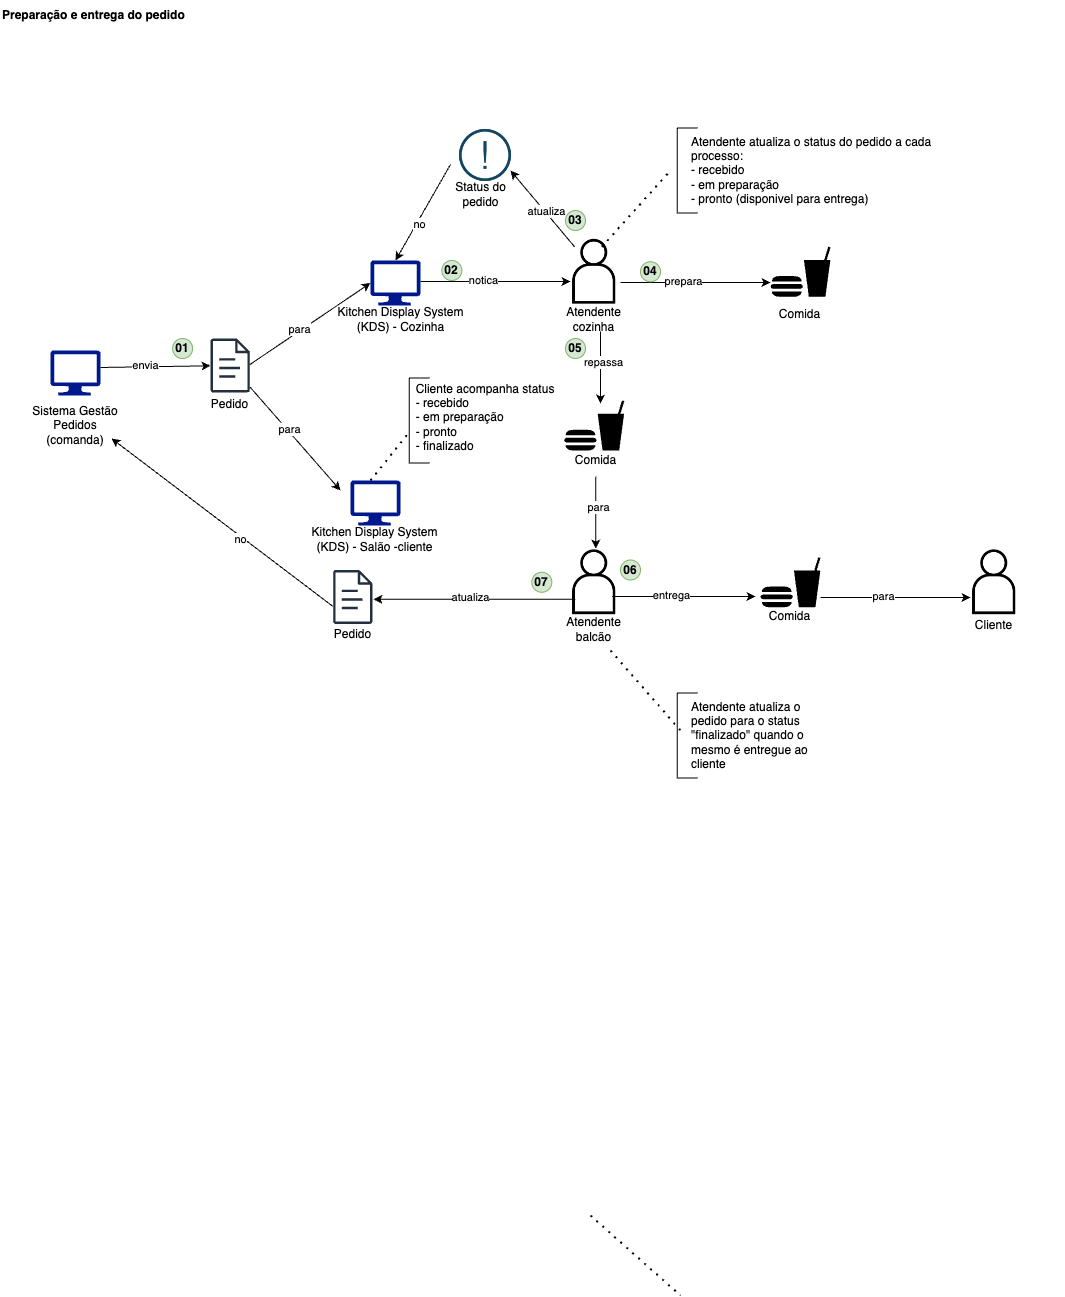

The diagram above was exported from draw.io. Its source (the exported page's mxGraphModel, read from the mxfile embedded in the PNG):
<mxGraphModel dx="1434" dy="786" grid="1" gridSize="10" guides="1" tooltips="1" connect="1" arrows="1" fold="1" page="1" pageScale="1" pageWidth="1169" pageHeight="827" math="0" shadow="0">
  <root>
    <mxCell id="0" />
    <mxCell id="1" parent="0" />
    <mxCell id="9oecfKUrVN_P-JvrLzNh-1" value="" style="sketch=0;aspect=fixed;pointerEvents=1;shadow=0;dashed=0;html=1;strokeColor=none;labelPosition=center;verticalLabelPosition=bottom;verticalAlign=top;align=center;fillColor=#00188D;shape=mxgraph.azure.computer" vertex="1" parent="1">
      <mxGeometry x="60" y="360" width="50" height="45" as="geometry" />
    </mxCell>
    <mxCell id="9oecfKUrVN_P-JvrLzNh-2" value="Sistema Gestão Pedidos (comanda)&lt;br&gt;" style="text;html=1;strokeColor=none;fillColor=none;align=center;verticalAlign=middle;whiteSpace=wrap;rounded=0;" vertex="1" parent="1">
      <mxGeometry x="40" y="420" width="90" height="30" as="geometry" />
    </mxCell>
    <mxCell id="9oecfKUrVN_P-JvrLzNh-3" value="" style="endArrow=classic;html=1;rounded=0;labelBackgroundColor=none;fontColor=default;" edge="1" parent="1" target="9oecfKUrVN_P-JvrLzNh-5">
      <mxGeometry width="50" height="50" relative="1" as="geometry">
        <mxPoint x="110" y="377" as="sourcePoint" />
        <mxPoint x="170" y="310" as="targetPoint" />
        <Array as="points">
          <mxPoint x="110" y="377" />
        </Array>
      </mxGeometry>
    </mxCell>
    <mxCell id="9oecfKUrVN_P-JvrLzNh-4" value="envia" style="edgeLabel;html=1;align=center;verticalAlign=middle;resizable=0;points=[];" vertex="1" connectable="0" parent="9oecfKUrVN_P-JvrLzNh-3">
      <mxGeometry x="-0.1754" y="2" relative="1" as="geometry">
        <mxPoint as="offset" />
      </mxGeometry>
    </mxCell>
    <mxCell id="9oecfKUrVN_P-JvrLzNh-5" value="" style="sketch=0;outlineConnect=0;fontColor=#232F3E;gradientColor=none;fillColor=#232F3D;strokeColor=none;dashed=0;verticalLabelPosition=bottom;verticalAlign=top;align=center;html=1;fontSize=12;fontStyle=0;aspect=fixed;pointerEvents=1;shape=mxgraph.aws4.document;" vertex="1" parent="1">
      <mxGeometry x="220" y="348" width="39.46" height="54" as="geometry" />
    </mxCell>
    <mxCell id="9oecfKUrVN_P-JvrLzNh-6" value="Pedido" style="text;html=1;strokeColor=none;fillColor=none;align=center;verticalAlign=middle;whiteSpace=wrap;rounded=0;" vertex="1" parent="1">
      <mxGeometry x="202.1" y="405" width="75.27" height="18" as="geometry" />
    </mxCell>
    <mxCell id="9oecfKUrVN_P-JvrLzNh-7" value="" style="sketch=0;aspect=fixed;pointerEvents=1;shadow=0;dashed=0;html=1;strokeColor=none;labelPosition=center;verticalLabelPosition=bottom;verticalAlign=top;align=center;fillColor=#00188D;shape=mxgraph.azure.computer" vertex="1" parent="1">
      <mxGeometry x="380" y="270" width="50" height="45" as="geometry" />
    </mxCell>
    <mxCell id="9oecfKUrVN_P-JvrLzNh-8" value="" style="endArrow=classic;html=1;rounded=0;labelBackgroundColor=none;fontColor=default;entryX=0;entryY=0.5;entryDx=0;entryDy=0;entryPerimeter=0;" edge="1" parent="1" target="9oecfKUrVN_P-JvrLzNh-7">
      <mxGeometry width="50" height="50" relative="1" as="geometry">
        <mxPoint x="259.46" y="374" as="sourcePoint" />
        <mxPoint x="329.46" y="312" as="targetPoint" />
        <Array as="points">
          <mxPoint x="259.46" y="374" />
        </Array>
      </mxGeometry>
    </mxCell>
    <mxCell id="9oecfKUrVN_P-JvrLzNh-9" value="para" style="edgeLabel;html=1;align=center;verticalAlign=middle;resizable=0;points=[];" vertex="1" connectable="0" parent="9oecfKUrVN_P-JvrLzNh-8">
      <mxGeometry x="-0.1754" y="2" relative="1" as="geometry">
        <mxPoint as="offset" />
      </mxGeometry>
    </mxCell>
    <mxCell id="9oecfKUrVN_P-JvrLzNh-12" value="Kitchen Display System (KDS) - Cozinha" style="text;html=1;strokeColor=none;fillColor=none;align=center;verticalAlign=middle;whiteSpace=wrap;rounded=0;" vertex="1" parent="1">
      <mxGeometry x="340.00000000000006" y="320" width="141.32" height="18" as="geometry" />
    </mxCell>
    <mxCell id="9oecfKUrVN_P-JvrLzNh-13" value="" style="endArrow=classic;html=1;rounded=0;labelBackgroundColor=none;fontColor=default;" edge="1" parent="1">
      <mxGeometry width="50" height="50" relative="1" as="geometry">
        <mxPoint x="259.46" y="396.5" as="sourcePoint" />
        <mxPoint x="350" y="500" as="targetPoint" />
        <Array as="points">
          <mxPoint x="259.46" y="396.5" />
        </Array>
      </mxGeometry>
    </mxCell>
    <mxCell id="9oecfKUrVN_P-JvrLzNh-14" value="para" style="edgeLabel;html=1;align=center;verticalAlign=middle;resizable=0;points=[];" vertex="1" connectable="0" parent="9oecfKUrVN_P-JvrLzNh-13">
      <mxGeometry x="-0.1754" y="2" relative="1" as="geometry">
        <mxPoint as="offset" />
      </mxGeometry>
    </mxCell>
    <mxCell id="9oecfKUrVN_P-JvrLzNh-15" value="" style="sketch=0;aspect=fixed;pointerEvents=1;shadow=0;dashed=0;html=1;strokeColor=none;labelPosition=center;verticalLabelPosition=bottom;verticalAlign=top;align=center;fillColor=#00188D;shape=mxgraph.azure.computer" vertex="1" parent="1">
      <mxGeometry x="360" y="490" width="50" height="45" as="geometry" />
    </mxCell>
    <mxCell id="9oecfKUrVN_P-JvrLzNh-19" value="Kitchen Display System (KDS) - Salão -cliente" style="text;html=1;strokeColor=none;fillColor=none;align=center;verticalAlign=middle;whiteSpace=wrap;rounded=0;" vertex="1" parent="1">
      <mxGeometry x="314.34000000000003" y="540" width="141.32" height="18" as="geometry" />
    </mxCell>
    <mxCell id="9oecfKUrVN_P-JvrLzNh-21" value="" style="shape=image;html=1;verticalAlign=top;verticalLabelPosition=bottom;labelBackgroundColor=none;imageAspect=0;aspect=fixed;image=https://cdn2.iconfinder.com/data/icons/essential-web-2/50/user-person-account-avatar-customer-128.png" vertex="1" parent="1">
      <mxGeometry x="570" y="247.5" width="67.5" height="67.5" as="geometry" />
    </mxCell>
    <mxCell id="9oecfKUrVN_P-JvrLzNh-22" value="" style="endArrow=classic;html=1;rounded=0;labelBackgroundColor=none;fontColor=default;" edge="1" parent="1">
      <mxGeometry width="50" height="50" relative="1" as="geometry">
        <mxPoint x="430" y="291" as="sourcePoint" />
        <mxPoint x="580" y="291" as="targetPoint" />
        <Array as="points">
          <mxPoint x="430" y="291" />
        </Array>
      </mxGeometry>
    </mxCell>
    <mxCell id="9oecfKUrVN_P-JvrLzNh-23" value="notica" style="edgeLabel;html=1;align=center;verticalAlign=middle;resizable=0;points=[];" vertex="1" connectable="0" parent="9oecfKUrVN_P-JvrLzNh-22">
      <mxGeometry x="-0.1754" y="2" relative="1" as="geometry">
        <mxPoint as="offset" />
      </mxGeometry>
    </mxCell>
    <mxCell id="9oecfKUrVN_P-JvrLzNh-24" value="Atendente &lt;br&gt;cozinha" style="text;html=1;strokeColor=none;fillColor=none;align=center;verticalAlign=middle;whiteSpace=wrap;rounded=0;" vertex="1" parent="1">
      <mxGeometry x="533.09" y="320" width="141.32" height="18" as="geometry" />
    </mxCell>
    <mxCell id="9oecfKUrVN_P-JvrLzNh-25" value="" style="endArrow=classic;html=1;rounded=0;labelBackgroundColor=none;fontColor=default;" edge="1" parent="1">
      <mxGeometry width="50" height="50" relative="1" as="geometry">
        <mxPoint x="630" y="292" as="sourcePoint" />
        <mxPoint x="780" y="292" as="targetPoint" />
        <Array as="points">
          <mxPoint x="630" y="292" />
        </Array>
      </mxGeometry>
    </mxCell>
    <mxCell id="9oecfKUrVN_P-JvrLzNh-26" value="prepara" style="edgeLabel;html=1;align=center;verticalAlign=middle;resizable=0;points=[];" vertex="1" connectable="0" parent="9oecfKUrVN_P-JvrLzNh-25">
      <mxGeometry x="-0.1754" y="2" relative="1" as="geometry">
        <mxPoint as="offset" />
      </mxGeometry>
    </mxCell>
    <mxCell id="9oecfKUrVN_P-JvrLzNh-28" value="" style="shape=mxgraph.signs.food.fast_food;html=1;pointerEvents=1;fillColor=#000000;strokeColor=none;verticalLabelPosition=bottom;verticalAlign=top;align=center;" vertex="1" parent="1">
      <mxGeometry x="780" y="256.25" width="60" height="50" as="geometry" />
    </mxCell>
    <mxCell id="9oecfKUrVN_P-JvrLzNh-29" value="Comida" style="text;html=1;strokeColor=none;fillColor=none;align=center;verticalAlign=middle;whiteSpace=wrap;rounded=0;" vertex="1" parent="1">
      <mxGeometry x="739.34" y="315" width="141.32" height="18" as="geometry" />
    </mxCell>
    <mxCell id="9oecfKUrVN_P-JvrLzNh-30" value="" style="endArrow=none;dashed=1;html=1;dashPattern=1 3;strokeWidth=2;rounded=0;exitX=0.75;exitY=0;exitDx=0;exitDy=0;" edge="1" parent="1">
      <mxGeometry width="50" height="50" relative="1" as="geometry">
        <mxPoint x="611.41" y="256.25" as="sourcePoint" />
        <mxPoint x="680" y="180" as="targetPoint" />
      </mxGeometry>
    </mxCell>
    <mxCell id="9oecfKUrVN_P-JvrLzNh-31" value="&lt;div style=&quot;text-align: left;&quot;&gt;&lt;/div&gt;&lt;div style=&quot;text-align: left;&quot;&gt;Atendente atualiza o status do pedido a cada processo:&lt;/div&gt;&lt;div style=&quot;text-align: left;&quot;&gt;- recebido&lt;/div&gt;&lt;div style=&quot;text-align: left;&quot;&gt;&lt;span style=&quot;background-color: initial;&quot;&gt;- em preparação&lt;/span&gt;&lt;/div&gt;&lt;div style=&quot;text-align: left;&quot;&gt;- pronto (disponivel para entrega)&lt;/div&gt;" style="text;html=1;strokeColor=none;fillColor=none;align=center;verticalAlign=middle;whiteSpace=wrap;rounded=0;" vertex="1" parent="1">
      <mxGeometry x="700" y="165" width="250" height="30" as="geometry" />
    </mxCell>
    <mxCell id="9oecfKUrVN_P-JvrLzNh-32" value="" style="shape=partialRectangle;whiteSpace=wrap;html=1;bottom=1;right=1;left=1;top=0;fillColor=none;routingCenterX=-0.5;rotation=90;" vertex="1" parent="1">
      <mxGeometry x="386.32000000000005" y="420" width="85" height="20" as="geometry" />
    </mxCell>
    <mxCell id="9oecfKUrVN_P-JvrLzNh-33" value="" style="endArrow=classic;html=1;rounded=0;labelBackgroundColor=none;fontColor=default;" edge="1" parent="1">
      <mxGeometry width="50" height="50" relative="1" as="geometry">
        <mxPoint x="610" y="341" as="sourcePoint" />
        <mxPoint x="610" y="413" as="targetPoint" />
        <Array as="points">
          <mxPoint x="610" y="341" />
        </Array>
      </mxGeometry>
    </mxCell>
    <mxCell id="9oecfKUrVN_P-JvrLzNh-34" value="repassa" style="edgeLabel;html=1;align=center;verticalAlign=middle;resizable=0;points=[];" vertex="1" connectable="0" parent="9oecfKUrVN_P-JvrLzNh-33">
      <mxGeometry x="-0.1754" y="2" relative="1" as="geometry">
        <mxPoint as="offset" />
      </mxGeometry>
    </mxCell>
    <mxCell id="9oecfKUrVN_P-JvrLzNh-36" value="" style="shape=mxgraph.signs.food.fast_food;html=1;pointerEvents=1;fillColor=#000000;strokeColor=none;verticalLabelPosition=bottom;verticalAlign=top;align=center;" vertex="1" parent="1">
      <mxGeometry x="573.75" y="410" width="60" height="50" as="geometry" />
    </mxCell>
    <mxCell id="9oecfKUrVN_P-JvrLzNh-37" value="Comida" style="text;html=1;strokeColor=none;fillColor=none;align=center;verticalAlign=middle;whiteSpace=wrap;rounded=0;" vertex="1" parent="1">
      <mxGeometry x="535.09" y="461" width="141.32" height="18" as="geometry" />
    </mxCell>
    <mxCell id="9oecfKUrVN_P-JvrLzNh-38" value="" style="shape=image;html=1;verticalAlign=top;verticalLabelPosition=bottom;labelBackgroundColor=none;imageAspect=0;aspect=fixed;image=https://cdn2.iconfinder.com/data/icons/essential-web-2/50/user-person-account-avatar-customer-128.png" vertex="1" parent="1">
      <mxGeometry x="570" y="558" width="67.5" height="67.5" as="geometry" />
    </mxCell>
    <mxCell id="9oecfKUrVN_P-JvrLzNh-39" value="Atendente &lt;br&gt;balcão" style="text;html=1;strokeColor=none;fillColor=none;align=center;verticalAlign=middle;whiteSpace=wrap;rounded=0;" vertex="1" parent="1">
      <mxGeometry x="533.09" y="630" width="141.32" height="18" as="geometry" />
    </mxCell>
    <mxCell id="9oecfKUrVN_P-JvrLzNh-40" value="" style="endArrow=classic;html=1;rounded=0;labelBackgroundColor=none;fontColor=default;" edge="1" parent="1">
      <mxGeometry width="50" height="50" relative="1" as="geometry">
        <mxPoint x="605.25" y="486" as="sourcePoint" />
        <mxPoint x="605.25" y="558" as="targetPoint" />
        <Array as="points">
          <mxPoint x="605.25" y="486" />
        </Array>
      </mxGeometry>
    </mxCell>
    <mxCell id="9oecfKUrVN_P-JvrLzNh-41" value="para" style="edgeLabel;html=1;align=center;verticalAlign=middle;resizable=0;points=[];" vertex="1" connectable="0" parent="9oecfKUrVN_P-JvrLzNh-40">
      <mxGeometry x="-0.1754" y="2" relative="1" as="geometry">
        <mxPoint as="offset" />
      </mxGeometry>
    </mxCell>
    <mxCell id="9oecfKUrVN_P-JvrLzNh-42" value="" style="endArrow=none;dashed=1;html=1;dashPattern=1 3;strokeWidth=2;rounded=0;exitX=0.75;exitY=0;exitDx=0;exitDy=0;" edge="1" parent="1">
      <mxGeometry width="50" height="50" relative="1" as="geometry">
        <mxPoint x="380" y="490" as="sourcePoint" />
        <mxPoint x="420" y="440" as="targetPoint" />
      </mxGeometry>
    </mxCell>
    <mxCell id="9oecfKUrVN_P-JvrLzNh-43" value="" style="shape=partialRectangle;whiteSpace=wrap;html=1;bottom=1;right=1;left=1;top=0;fillColor=none;routingCenterX=-0.5;rotation=90;" vertex="1" parent="1">
      <mxGeometry x="654.34" y="170" width="85" height="20" as="geometry" />
    </mxCell>
    <mxCell id="9oecfKUrVN_P-JvrLzNh-44" value="&lt;div style=&quot;text-align: left;&quot;&gt;&lt;/div&gt;&lt;div style=&quot;text-align: left;&quot;&gt;Cliente acompanha status&lt;/div&gt;&lt;div style=&quot;text-align: left;&quot;&gt;- recebido&lt;/div&gt;&lt;div style=&quot;text-align: left;&quot;&gt;&lt;span style=&quot;background-color: initial;&quot;&gt;- em preparação&lt;/span&gt;&lt;/div&gt;&lt;div style=&quot;text-align: left;&quot;&gt;- pronto&lt;/div&gt;&lt;div style=&quot;text-align: left;&quot;&gt;- finalizado&lt;/div&gt;" style="text;html=1;strokeColor=none;fillColor=none;align=center;verticalAlign=middle;whiteSpace=wrap;rounded=0;" vertex="1" parent="1">
      <mxGeometry x="420" y="412" width="150" height="30" as="geometry" />
    </mxCell>
    <mxCell id="9oecfKUrVN_P-JvrLzNh-45" value="" style="endArrow=classic;html=1;rounded=0;labelBackgroundColor=none;fontColor=default;entryX=-0.083;entryY=0.665;entryDx=0;entryDy=0;entryPerimeter=0;" edge="1" parent="1">
      <mxGeometry width="50" height="50" relative="1" as="geometry">
        <mxPoint x="621.84" y="606" as="sourcePoint" />
        <mxPoint x="765.02" y="606" as="targetPoint" />
        <Array as="points">
          <mxPoint x="621.84" y="606" />
        </Array>
      </mxGeometry>
    </mxCell>
    <mxCell id="9oecfKUrVN_P-JvrLzNh-46" value="entrega" style="edgeLabel;html=1;align=center;verticalAlign=middle;resizable=0;points=[];" vertex="1" connectable="0" parent="9oecfKUrVN_P-JvrLzNh-45">
      <mxGeometry x="-0.1754" y="2" relative="1" as="geometry">
        <mxPoint as="offset" />
      </mxGeometry>
    </mxCell>
    <mxCell id="9oecfKUrVN_P-JvrLzNh-47" value="" style="shape=mxgraph.signs.food.fast_food;html=1;pointerEvents=1;fillColor=#000000;strokeColor=none;verticalLabelPosition=bottom;verticalAlign=top;align=center;" vertex="1" parent="1">
      <mxGeometry x="770" y="566.75" width="60" height="50" as="geometry" />
    </mxCell>
    <mxCell id="9oecfKUrVN_P-JvrLzNh-48" value="Comida" style="text;html=1;strokeColor=none;fillColor=none;align=center;verticalAlign=middle;whiteSpace=wrap;rounded=0;" vertex="1" parent="1">
      <mxGeometry x="729.34" y="616.75" width="141.32" height="18" as="geometry" />
    </mxCell>
    <mxCell id="9oecfKUrVN_P-JvrLzNh-49" value="" style="endArrow=classic;html=1;rounded=0;labelBackgroundColor=none;fontColor=default;" edge="1" parent="1">
      <mxGeometry width="50" height="50" relative="1" as="geometry">
        <mxPoint x="830" y="607" as="sourcePoint" />
        <mxPoint x="980" y="607" as="targetPoint" />
        <Array as="points">
          <mxPoint x="830" y="607" />
        </Array>
      </mxGeometry>
    </mxCell>
    <mxCell id="9oecfKUrVN_P-JvrLzNh-50" value="para" style="edgeLabel;html=1;align=center;verticalAlign=middle;resizable=0;points=[];" vertex="1" connectable="0" parent="9oecfKUrVN_P-JvrLzNh-49">
      <mxGeometry x="-0.1754" y="2" relative="1" as="geometry">
        <mxPoint as="offset" />
      </mxGeometry>
    </mxCell>
    <mxCell id="9oecfKUrVN_P-JvrLzNh-52" value="" style="shape=image;html=1;verticalAlign=top;verticalLabelPosition=bottom;labelBackgroundColor=none;imageAspect=0;aspect=fixed;image=https://cdn2.iconfinder.com/data/icons/essential-web-2/50/user-person-account-avatar-customer-128.png" vertex="1" parent="1">
      <mxGeometry x="970" y="558" width="67.5" height="67.5" as="geometry" />
    </mxCell>
    <mxCell id="9oecfKUrVN_P-JvrLzNh-53" value="Cliente" style="text;html=1;strokeColor=none;fillColor=none;align=center;verticalAlign=middle;whiteSpace=wrap;rounded=0;" vertex="1" parent="1">
      <mxGeometry x="933.09" y="625.5" width="141.32" height="18" as="geometry" />
    </mxCell>
    <mxCell id="9oecfKUrVN_P-JvrLzNh-54" value="" style="endArrow=classic;html=1;rounded=0;labelBackgroundColor=none;fontColor=default;" edge="1" parent="1">
      <mxGeometry x="0.0008" width="50" height="50" relative="1" as="geometry">
        <mxPoint x="584.84" y="608.75" as="sourcePoint" />
        <mxPoint x="383" y="608.75" as="targetPoint" />
        <Array as="points">
          <mxPoint x="584.84" y="608.75" />
        </Array>
        <mxPoint as="offset" />
      </mxGeometry>
    </mxCell>
    <mxCell id="9oecfKUrVN_P-JvrLzNh-70" value="atualiza" style="edgeLabel;html=1;align=center;verticalAlign=middle;resizable=0;points=[];" vertex="1" connectable="0" parent="9oecfKUrVN_P-JvrLzNh-54">
      <mxGeometry x="0.0388" y="-2" relative="1" as="geometry">
        <mxPoint as="offset" />
      </mxGeometry>
    </mxCell>
    <mxCell id="9oecfKUrVN_P-JvrLzNh-56" value="" style="sketch=0;outlineConnect=0;fontColor=#232F3E;gradientColor=none;fillColor=#232F3D;strokeColor=none;dashed=0;verticalLabelPosition=bottom;verticalAlign=top;align=center;html=1;fontSize=12;fontStyle=0;aspect=fixed;pointerEvents=1;shape=mxgraph.aws4.document;" vertex="1" parent="1">
      <mxGeometry x="342.54" y="579.5" width="39.46" height="54" as="geometry" />
    </mxCell>
    <mxCell id="9oecfKUrVN_P-JvrLzNh-57" value="Pedido" style="text;html=1;strokeColor=none;fillColor=none;align=center;verticalAlign=middle;whiteSpace=wrap;rounded=0;" vertex="1" parent="1">
      <mxGeometry x="324.63999999999993" y="634.75" width="75.27" height="18" as="geometry" />
    </mxCell>
    <mxCell id="9oecfKUrVN_P-JvrLzNh-58" value="" style="endArrow=classic;html=1;rounded=0;labelBackgroundColor=none;fontColor=default;entryX=0.9;entryY=0.933;entryDx=0;entryDy=0;entryPerimeter=0;" edge="1" parent="1" target="9oecfKUrVN_P-JvrLzNh-2">
      <mxGeometry width="50" height="50" relative="1" as="geometry">
        <mxPoint x="342.53999999999996" y="616" as="sourcePoint" />
        <mxPoint x="116.15" y="450" as="targetPoint" />
        <Array as="points">
          <mxPoint x="342.53999999999996" y="616" />
        </Array>
      </mxGeometry>
    </mxCell>
    <mxCell id="9oecfKUrVN_P-JvrLzNh-59" value="no" style="edgeLabel;html=1;align=center;verticalAlign=middle;resizable=0;points=[];" vertex="1" connectable="0" parent="9oecfKUrVN_P-JvrLzNh-58">
      <mxGeometry x="-0.1754" y="2" relative="1" as="geometry">
        <mxPoint as="offset" />
      </mxGeometry>
    </mxCell>
    <mxCell id="9oecfKUrVN_P-JvrLzNh-60" value="" style="endArrow=none;dashed=1;html=1;dashPattern=1 3;strokeWidth=2;rounded=0;" edge="1" parent="1">
      <mxGeometry width="50" height="50" relative="1" as="geometry">
        <mxPoint x="620" y="660" as="sourcePoint" />
        <mxPoint x="690" y="740" as="targetPoint" />
      </mxGeometry>
    </mxCell>
    <mxCell id="9oecfKUrVN_P-JvrLzNh-61" value="&lt;div style=&quot;text-align: left;&quot;&gt;&lt;/div&gt;&lt;div style=&quot;text-align: left;&quot;&gt;Atendente atualiza o pedido para o status &quot;finalizado&quot; quando o mesmo é entregue ao cliente&lt;/div&gt;" style="text;html=1;strokeColor=none;fillColor=none;align=center;verticalAlign=middle;whiteSpace=wrap;rounded=0;" vertex="1" parent="1">
      <mxGeometry x="700" y="730" width="150" height="30" as="geometry" />
    </mxCell>
    <mxCell id="9oecfKUrVN_P-JvrLzNh-62" value="" style="shape=partialRectangle;whiteSpace=wrap;html=1;bottom=1;right=1;left=1;top=0;fillColor=none;routingCenterX=-0.5;rotation=90;" vertex="1" parent="1">
      <mxGeometry x="654.34" y="735" width="85" height="20" as="geometry" />
    </mxCell>
    <mxCell id="9oecfKUrVN_P-JvrLzNh-63" value="" style="endArrow=none;dashed=1;html=1;dashPattern=1 3;strokeWidth=2;rounded=0;" edge="1" parent="1">
      <mxGeometry width="50" height="50" relative="1" as="geometry">
        <mxPoint x="600" y="1225" as="sourcePoint" />
        <mxPoint x="690" y="1305" as="targetPoint" />
      </mxGeometry>
    </mxCell>
    <mxCell id="9oecfKUrVN_P-JvrLzNh-64" value="01" style="ellipse;whiteSpace=wrap;html=1;fillColor=#d5e8d4;strokeColor=#82b366;fontStyle=1" vertex="1" parent="1">
      <mxGeometry x="182.1" y="348" width="20" height="20" as="geometry" />
    </mxCell>
    <mxCell id="9oecfKUrVN_P-JvrLzNh-65" value="02" style="ellipse;whiteSpace=wrap;html=1;fillColor=#d5e8d4;strokeColor=#82b366;fontStyle=1" vertex="1" parent="1">
      <mxGeometry x="451.32" y="270" width="20" height="20" as="geometry" />
    </mxCell>
    <mxCell id="9oecfKUrVN_P-JvrLzNh-71" value="" style="endArrow=classic;html=1;rounded=0;" edge="1" parent="1">
      <mxGeometry width="50" height="50" relative="1" as="geometry">
        <mxPoint x="584.05" y="256.25" as="sourcePoint" />
        <mxPoint x="520" y="180" as="targetPoint" />
      </mxGeometry>
    </mxCell>
    <mxCell id="9oecfKUrVN_P-JvrLzNh-76" value="atualiza" style="edgeLabel;html=1;align=center;verticalAlign=middle;resizable=0;points=[];" vertex="1" connectable="0" parent="9oecfKUrVN_P-JvrLzNh-71">
      <mxGeometry x="-0.0673" y="-1" relative="1" as="geometry">
        <mxPoint as="offset" />
      </mxGeometry>
    </mxCell>
    <mxCell id="9oecfKUrVN_P-JvrLzNh-74" value="" style="shape=image;html=1;verticalAlign=top;verticalLabelPosition=bottom;labelBackgroundColor=#ffffff;imageAspect=0;aspect=fixed;image=https://cdn4.iconfinder.com/data/icons/evil-icons-user-interface/64/Attention-128.png" vertex="1" parent="1">
      <mxGeometry x="460" y="130" width="70" height="70" as="geometry" />
    </mxCell>
    <mxCell id="9oecfKUrVN_P-JvrLzNh-75" value="Status do &lt;br&gt;pedido" style="text;html=1;strokeColor=none;fillColor=none;align=center;verticalAlign=middle;whiteSpace=wrap;rounded=0;" vertex="1" parent="1">
      <mxGeometry x="420.00000000000006" y="195" width="141.32" height="18" as="geometry" />
    </mxCell>
    <mxCell id="9oecfKUrVN_P-JvrLzNh-77" value="" style="endArrow=classic;html=1;rounded=0;exitX=0;exitY=0.629;exitDx=0;exitDy=0;exitPerimeter=0;entryX=0.5;entryY=0;entryDx=0;entryDy=0;entryPerimeter=0;" edge="1" parent="1" source="9oecfKUrVN_P-JvrLzNh-74" target="9oecfKUrVN_P-JvrLzNh-7">
      <mxGeometry width="50" height="50" relative="1" as="geometry">
        <mxPoint x="390" y="160" as="sourcePoint" />
        <mxPoint x="380" y="250" as="targetPoint" />
      </mxGeometry>
    </mxCell>
    <mxCell id="9oecfKUrVN_P-JvrLzNh-78" value="no" style="edgeLabel;html=1;align=center;verticalAlign=middle;resizable=0;points=[];" vertex="1" connectable="0" parent="9oecfKUrVN_P-JvrLzNh-77">
      <mxGeometry x="0.2128" y="2" relative="1" as="geometry">
        <mxPoint as="offset" />
      </mxGeometry>
    </mxCell>
    <mxCell id="9oecfKUrVN_P-JvrLzNh-79" value="03" style="ellipse;whiteSpace=wrap;html=1;fillColor=#d5e8d4;strokeColor=#82b366;fontStyle=1" vertex="1" parent="1">
      <mxGeometry x="575" y="220" width="20" height="20" as="geometry" />
    </mxCell>
    <mxCell id="9oecfKUrVN_P-JvrLzNh-80" value="04" style="ellipse;whiteSpace=wrap;html=1;fillColor=#d5e8d4;strokeColor=#82b366;fontStyle=1" vertex="1" parent="1">
      <mxGeometry x="650" y="271.25" width="20" height="20" as="geometry" />
    </mxCell>
    <mxCell id="9oecfKUrVN_P-JvrLzNh-81" value="05" style="ellipse;whiteSpace=wrap;html=1;fillColor=#d5e8d4;strokeColor=#82b366;fontStyle=1" vertex="1" parent="1">
      <mxGeometry x="575" y="348" width="20" height="20" as="geometry" />
    </mxCell>
    <mxCell id="9oecfKUrVN_P-JvrLzNh-82" value="06" style="ellipse;whiteSpace=wrap;html=1;fillColor=#d5e8d4;strokeColor=#82b366;fontStyle=1" vertex="1" parent="1">
      <mxGeometry x="630" y="569.5" width="20" height="20" as="geometry" />
    </mxCell>
    <mxCell id="9oecfKUrVN_P-JvrLzNh-83" value="07" style="ellipse;whiteSpace=wrap;html=1;fillColor=#d5e8d4;strokeColor=#82b366;fontStyle=1" vertex="1" parent="1">
      <mxGeometry x="541.32" y="581.75" width="20" height="20" as="geometry" />
    </mxCell>
    <mxCell id="9oecfKUrVN_P-JvrLzNh-84" value="Preparação e entrega do pedido" style="text;html=1;strokeColor=none;fillColor=none;align=left;verticalAlign=middle;whiteSpace=wrap;rounded=0;fontStyle=1" vertex="1" parent="1">
      <mxGeometry x="10" y="10" width="230" height="30" as="geometry" />
    </mxCell>
  </root>
</mxGraphModel>